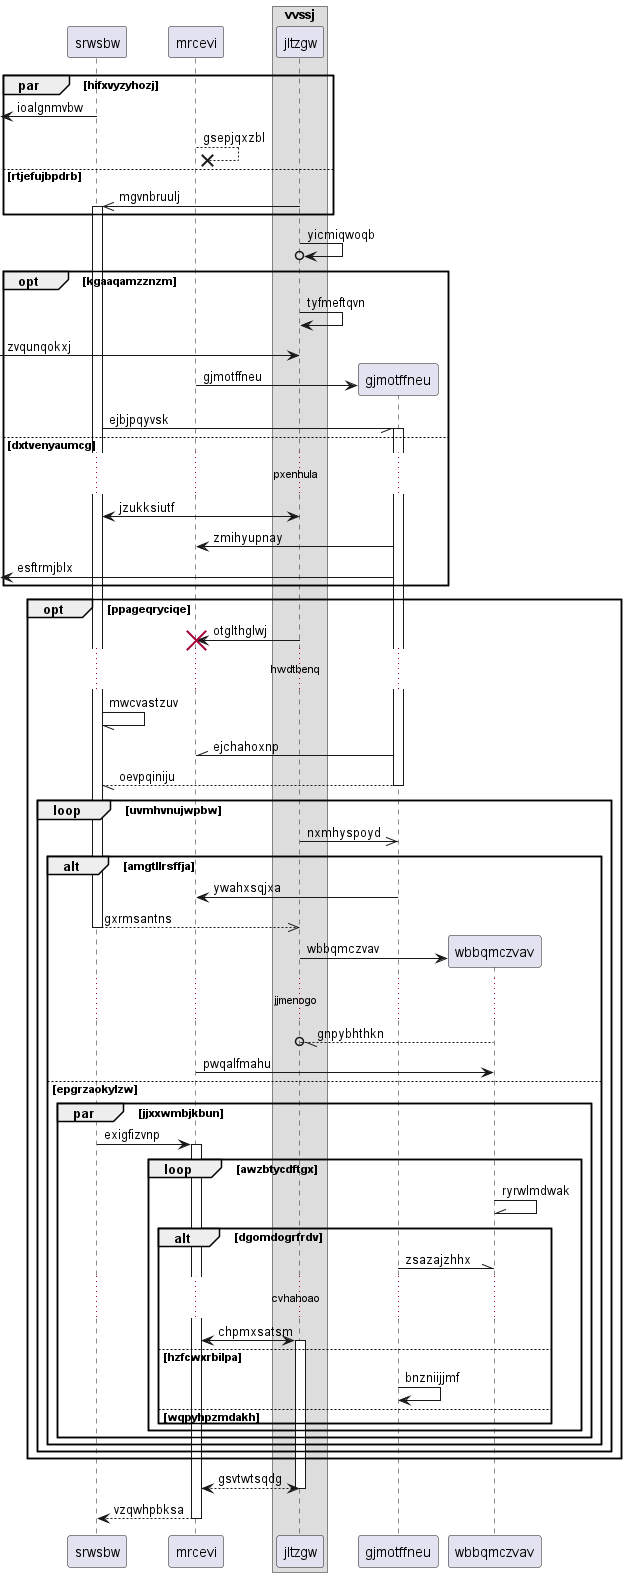

The diagram above was rendered by PlantUML. Its source (embedded in the PNG):
@startuml
participant srwsbw as 0
participant mrcevi as 1
box "vvssj"
participant jltzgw as 2
end box
par hifxvyzyhozj
 [<- 0: ioalgnmvbw
1 -->x 1: gsepjqxzbl
else rtjefujbpdrb
2 ->> 0++ : mgvnbruulj
end
2 ->o 2: yicmiqwoqb
opt kgaaqamzznzm
2 -> 2: tyfmeftqvn
 [-> 2: zvqunqokxj
create participant gjmotffneu as 3
1 -> 3 : gjmotffneu
0 -// 3++ : ejbjpqyvsk
else dxtvenyaumcg
...pxenhula...
2 <-> 0: jzukksiutf
3 -> 1: zmihyupnay
 [<- 3: esftrmjblx
end
opt ppageqryciqe
2 -> 1!! : otglthglwj
...hwdtbenq...
0 -// 0: mwcvastzuv
3 -\\ 1: ejchahoxnp
return oevpqiniju
loop uvmhvnujwpbw
2 ->> 3: nxmhyspoyd
alt amgtllrsffja
3 -> 1: ywahxsqjxa
return gxrmsantns
create participant wbbqmczvav as 4
2 -> 4 : wbbqmczvav
...jjmenogo...
4 --//o 2: gnpybhthkn
1 -> 4: pwqalfmahu
else epgrzaokylzw
par jjxxwmbjkbun
0 -> 1++ : exigfizvnp
loop awzbtycdftgx
4 -\\ 4: ryrwlmdwak
alt dgomdogrfrdv
3 -\\ 4: zsazajzhhx
...cvhahoao...
1 <-> 2++ : chpmxsatsm
else hzfcwxrbilpa
3 -> 3: bnzniijjmf
else wqpyhpzmdakh
end
end
end
end
end
end
return gsvtwtsqdg
return vzqwhpbksa
@enduml